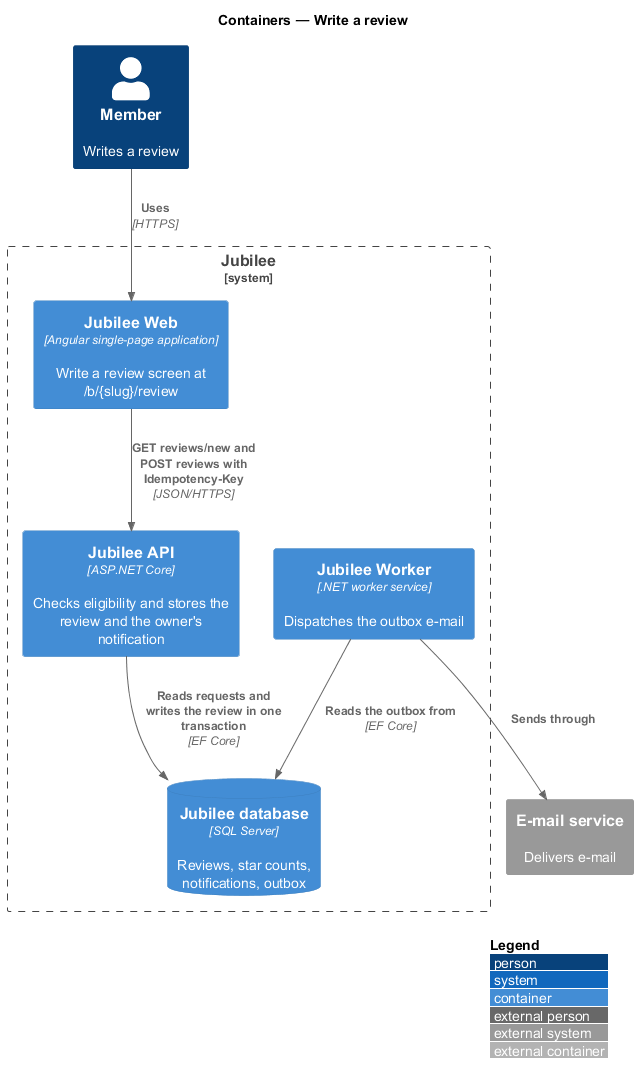

The diagram above was rendered by PlantUML. Its source (embedded in the PNG):
@startuml
!include <C4/C4_Container>
LAYOUT_WITH_LEGEND()
title Containers — Write a review

Person(member, "Member", "Writes a review")
System_Boundary(jubilee, "Jubilee") {
  Container(web, "Jubilee Web", "Angular single-page application", "Write a review screen at /b/{slug}/review")
  Container(api, "Jubilee API", "ASP.NET Core", "Checks eligibility and stores the review and the owner's notification")
  Container(worker, "Jubilee Worker", ".NET worker service", "Dispatches the outbox e-mail")
  ContainerDb(db, "Jubilee database", "SQL Server", "Reviews, star counts, notifications, outbox")
}
System_Ext(mail, "E-mail service", "Delivers e-mail")
Rel(member, web, "Uses", "HTTPS")
Rel(web, api, "GET reviews/new and POST reviews with Idempotency-Key", "JSON/HTTPS")
Rel(api, db, "Reads requests and writes the review in one transaction", "EF Core")
Rel(worker, db, "Reads the outbox from", "EF Core")
Rel(worker, mail, "Sends through")
@enduml